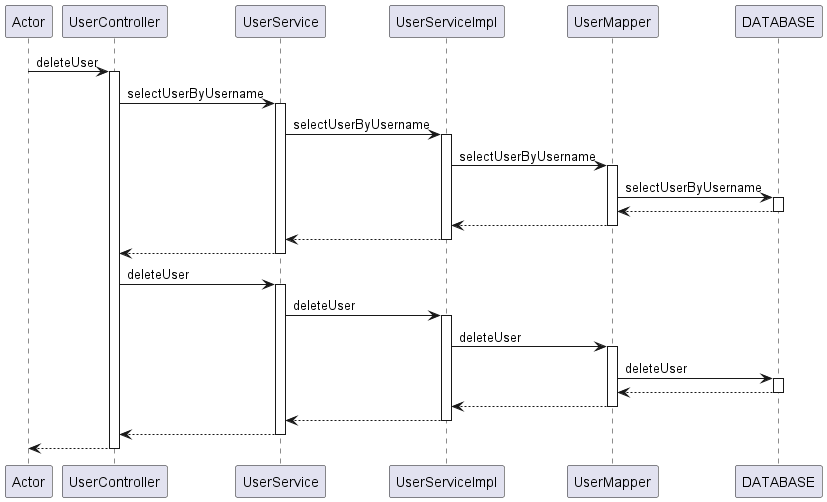

The diagram above was rendered by PlantUML. Its source (embedded in the PNG):
@startuml
participant Actor
Actor -> UserController : deleteUser
activate UserController
UserController -> UserService : selectUserByUsername
activate UserService
UserService -> UserServiceImpl : selectUserByUsername
activate UserServiceImpl

UserServiceImpl -> UserMapper : selectUserByUsername
activate UserMapper
UserMapper -> DATABASE : selectUserByUsername
activate DATABASE
DATABASE --> UserMapper
deactivate DATABASE
UserMapper --> UserServiceImpl
deactivate UserMapper

UserServiceImpl --> UserService
deactivate UserServiceImpl
UserService --> UserController
deactivate UserService
UserController -> UserService : deleteUser
activate UserService
UserService -> UserServiceImpl : deleteUser
activate UserServiceImpl

UserServiceImpl -> UserMapper : deleteUser
activate UserMapper
UserMapper -> DATABASE : deleteUser
activate DATABASE
DATABASE --> UserMapper
deactivate DATABASE
UserMapper --> UserServiceImpl
deactivate UserMapper

UserServiceImpl --> UserService
deactivate UserServiceImpl
UserService --> UserController
deactivate UserService
return
@enduml